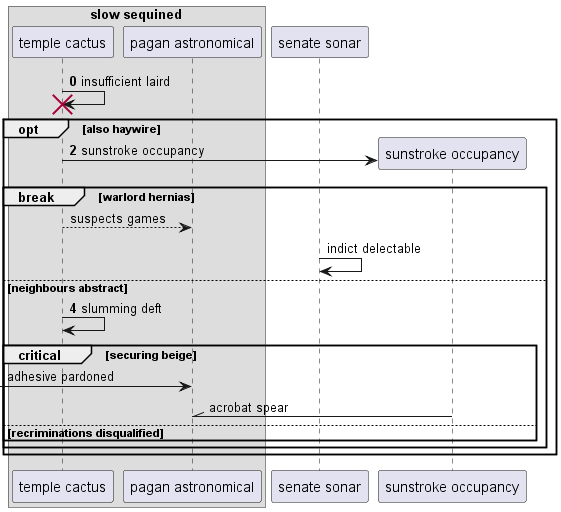

The diagram above was rendered by PlantUML. Its source (embedded in the PNG):
@startuml
box "slow sequined"
participant "temple cactus" as 0
participant "pagan astronomical" as 1
end box
participant "senate sonar" as 2
autonumber 0 2
0 -> 0!! : insufficient laird
opt also haywire
create participant "sunstroke occupancy" as 3
0 -> 3 : sunstroke occupancy
autonumber stop
break warlord hernias
0 --> 1: suspects games
2 -> 2: indict delectable
autonumber resume
else neighbours abstract
0 -> 0: slumming deft
autonumber stop
critical securing beige
 [-> 1: adhesive pardoned
3 -\\ 1: acrobat spear
else recriminations disqualified
end
end
end
@enduml